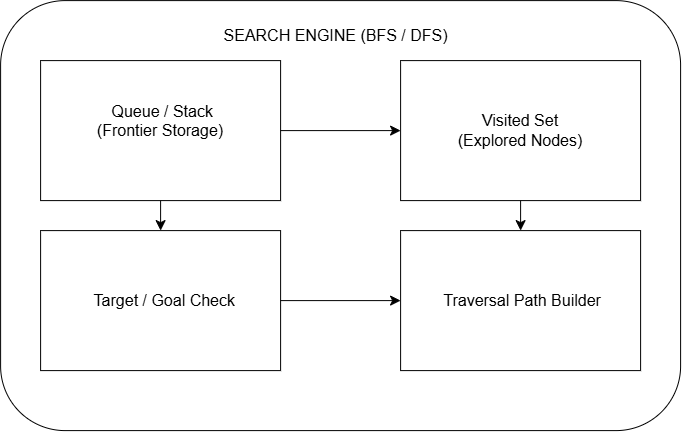

The diagram above was exported from draw.io. Its source (the exported page's mxGraphModel, read from the mxfile embedded in the PNG):
<mxGraphModel dx="874" dy="521" grid="1" gridSize="10" guides="1" tooltips="1" connect="1" arrows="1" fold="1" page="1" pageScale="1" pageWidth="827" pageHeight="1169" math="0" shadow="0">
  <root>
    <mxCell id="0" />
    <mxCell id="1" parent="0" />
    <mxCell id="-sqpgBog2ET05C7YqCwy-11" parent="1" style="rounded=1;whiteSpace=wrap;html=1;" value="" vertex="1">
      <mxGeometry height="430" width="680" y="20" as="geometry" />
    </mxCell>
    <mxCell id="-sqpgBog2ET05C7YqCwy-12" parent="1" style="whiteSpace=wrap;html=1;" value="" vertex="1">
      <mxGeometry height="140" width="240" x="40" y="80" as="geometry" />
    </mxCell>
    <mxCell id="-sqpgBog2ET05C7YqCwy-13" parent="1" style="whiteSpace=wrap;html=1;" value="" vertex="1">
      <mxGeometry height="140" width="240" x="400" y="80" as="geometry" />
    </mxCell>
    <mxCell id="-sqpgBog2ET05C7YqCwy-17" edge="1" parent="1" source="-sqpgBog2ET05C7YqCwy-12" style="endArrow=classic;html=1;curved=0;rounded=0;endSize=8;startSize=8;sourcePerimeterSpacing=0;targetPerimeterSpacing=0;fontSize=12;entryX=0;entryY=0.5;entryDx=0;entryDy=0;exitX=1;exitY=0.5;exitDx=0;exitDy=0;" target="-sqpgBog2ET05C7YqCwy-13" value="">
      <mxGeometry relative="1" width="140" as="geometry">
        <mxPoint x="260" y="200" as="sourcePoint" />
        <mxPoint x="400" y="260" as="targetPoint" />
      </mxGeometry>
    </mxCell>
    <mxCell id="-sqpgBog2ET05C7YqCwy-18" parent="1" style="whiteSpace=wrap;html=1;" value="" vertex="1">
      <mxGeometry height="140" width="240" x="40" y="250" as="geometry" />
    </mxCell>
    <mxCell id="-sqpgBog2ET05C7YqCwy-20" parent="1" style="whiteSpace=wrap;html=1;" value="" vertex="1">
      <mxGeometry height="140" width="240" x="400" y="250" as="geometry" />
    </mxCell>
    <mxCell id="-sqpgBog2ET05C7YqCwy-21" edge="1" parent="1" source="-sqpgBog2ET05C7YqCwy-18" style="endArrow=classic;html=1;curved=0;rounded=0;endSize=8;startSize=8;sourcePerimeterSpacing=0;targetPerimeterSpacing=0;fontSize=12;exitX=1;exitY=0.5;exitDx=0;exitDy=0;entryX=0;entryY=0.5;entryDx=0;entryDy=0;" target="-sqpgBog2ET05C7YqCwy-20" value="">
      <mxGeometry relative="1" width="140" as="geometry">
        <mxPoint x="320" y="200" as="sourcePoint" />
        <mxPoint x="460" y="260" as="targetPoint" />
      </mxGeometry>
    </mxCell>
    <mxCell id="-sqpgBog2ET05C7YqCwy-22" edge="1" parent="1" source="-sqpgBog2ET05C7YqCwy-13" style="endArrow=classic;html=1;curved=0;rounded=0;endSize=8;startSize=8;sourcePerimeterSpacing=0;targetPerimeterSpacing=0;fontSize=12;exitX=0.5;exitY=1;exitDx=0;exitDy=0;entryX=0.5;entryY=0;entryDx=0;entryDy=0;" target="-sqpgBog2ET05C7YqCwy-20" value="">
      <mxGeometry relative="1" width="140" as="geometry">
        <mxPoint x="320" y="200" as="sourcePoint" />
        <mxPoint x="460" y="260" as="targetPoint" />
      </mxGeometry>
    </mxCell>
    <mxCell id="-sqpgBog2ET05C7YqCwy-23" edge="1" parent="1" source="-sqpgBog2ET05C7YqCwy-12" style="orthogonalLoop=1;jettySize=auto;html=1;rounded=0;fontSize=12;startSize=8;endSize=8;curved=1;exitX=0.5;exitY=1;exitDx=0;exitDy=0;entryX=0.5;entryY=0;entryDx=0;entryDy=0;" target="-sqpgBog2ET05C7YqCwy-18" value="">
      <mxGeometry relative="1" width="140" as="geometry">
        <mxPoint x="170" y="230" as="sourcePoint" />
        <mxPoint x="310" y="230" as="targetPoint" />
      </mxGeometry>
    </mxCell>
    <mxCell id="-sqpgBog2ET05C7YqCwy-25" parent="1" style="text;html=1;whiteSpace=wrap;strokeColor=none;fillColor=none;align=center;verticalAlign=middle;rounded=0;fontSize=16;" value="&amp;nbsp;Queue / Stack&lt;div&gt;&amp;nbsp;(Frontier Storage)&amp;nbsp;&lt;br&gt;&lt;div&gt;&amp;nbsp;&lt;/div&gt;&lt;/div&gt;" vertex="1">
      <mxGeometry height="80" width="220" x="50" y="110" as="geometry" />
    </mxCell>
    <mxCell id="-sqpgBog2ET05C7YqCwy-26" parent="1" style="text;html=1;whiteSpace=wrap;strokeColor=none;fillColor=none;align=center;verticalAlign=middle;rounded=0;fontSize=16;" value="&amp;nbsp;Traversal Path Builder" vertex="1">
      <mxGeometry height="80" width="220" x="410" y="280" as="geometry" />
    </mxCell>
    <mxCell id="-sqpgBog2ET05C7YqCwy-27" parent="1" style="text;html=1;whiteSpace=wrap;strokeColor=none;fillColor=none;align=center;verticalAlign=middle;rounded=0;fontSize=16;" value="Visited Set&lt;div&gt;(Explored Nodes)&lt;/div&gt;" vertex="1">
      <mxGeometry height="80" width="220" x="410" y="110" as="geometry" />
    </mxCell>
    <mxCell id="-sqpgBog2ET05C7YqCwy-28" parent="1" style="text;html=1;whiteSpace=wrap;strokeColor=none;fillColor=none;align=center;verticalAlign=middle;rounded=0;fontSize=16;" value="&amp;nbsp; Target / Goal Check" vertex="1">
      <mxGeometry height="80" width="220" x="50" y="280" as="geometry" />
    </mxCell>
    <mxCell id="-sqpgBog2ET05C7YqCwy-29" parent="1" style="text;html=1;whiteSpace=wrap;strokeColor=none;fillColor=none;align=center;verticalAlign=middle;rounded=0;fontSize=16;" value="SEARCH ENGINE (BFS / DFS)&amp;nbsp;&amp;nbsp;" vertex="1">
      <mxGeometry height="30" width="270" x="205" y="40" as="geometry" />
    </mxCell>
  </root>
</mxGraphModel>